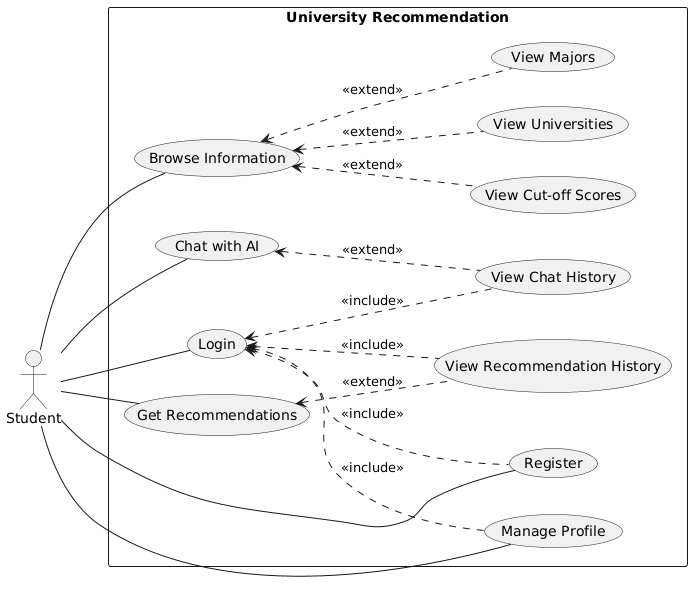

The diagram above was rendered by PlantUML. Its source (embedded in the PNG):
@startuml
left to right direction
skinparam packageStyle rectangle

actor "Student" as Student

rectangle "University Recommendation" {
  usecase "Login" as UC_Login
  usecase "Register" as UC_Register
  usecase "Manage Profile" as UC_ManageProfile
  usecase "Browse Information" as UC_Browse
  usecase "Get Recommendations" as UC_Recommend
  usecase "Chat with AI" as UC_Chat

  usecase "View Universities" as UC_ViewUni
  usecase "View Majors" as UC_ViewMajor
  usecase "View Cut-off Scores" as UC_ViewCutoff
  usecase "View Recommendation History" as UC_RecommendHistory
  usecase "View Chat History" as UC_ChatHistory
}

Student -- UC_Login
Student -- UC_Register
Student -- UC_ManageProfile
Student -- UC_Browse
Student -- UC_Recommend
Student -- UC_Chat

UC_Login <.. UC_Register : <<include>>
UC_Login <.. UC_ManageProfile : <<include>>
UC_Login <.. UC_RecommendHistory : <<include>>
UC_Login <.. UC_ChatHistory : <<include>>

UC_Browse <.. UC_ViewUni : <<extend>>
UC_Browse <.. UC_ViewMajor : <<extend>>
UC_Browse <.. UC_ViewCutoff : <<extend>>

UC_Recommend <.. UC_RecommendHistory : <<extend>>
UC_Chat <.. UC_ChatHistory : <<extend>>

@enduml